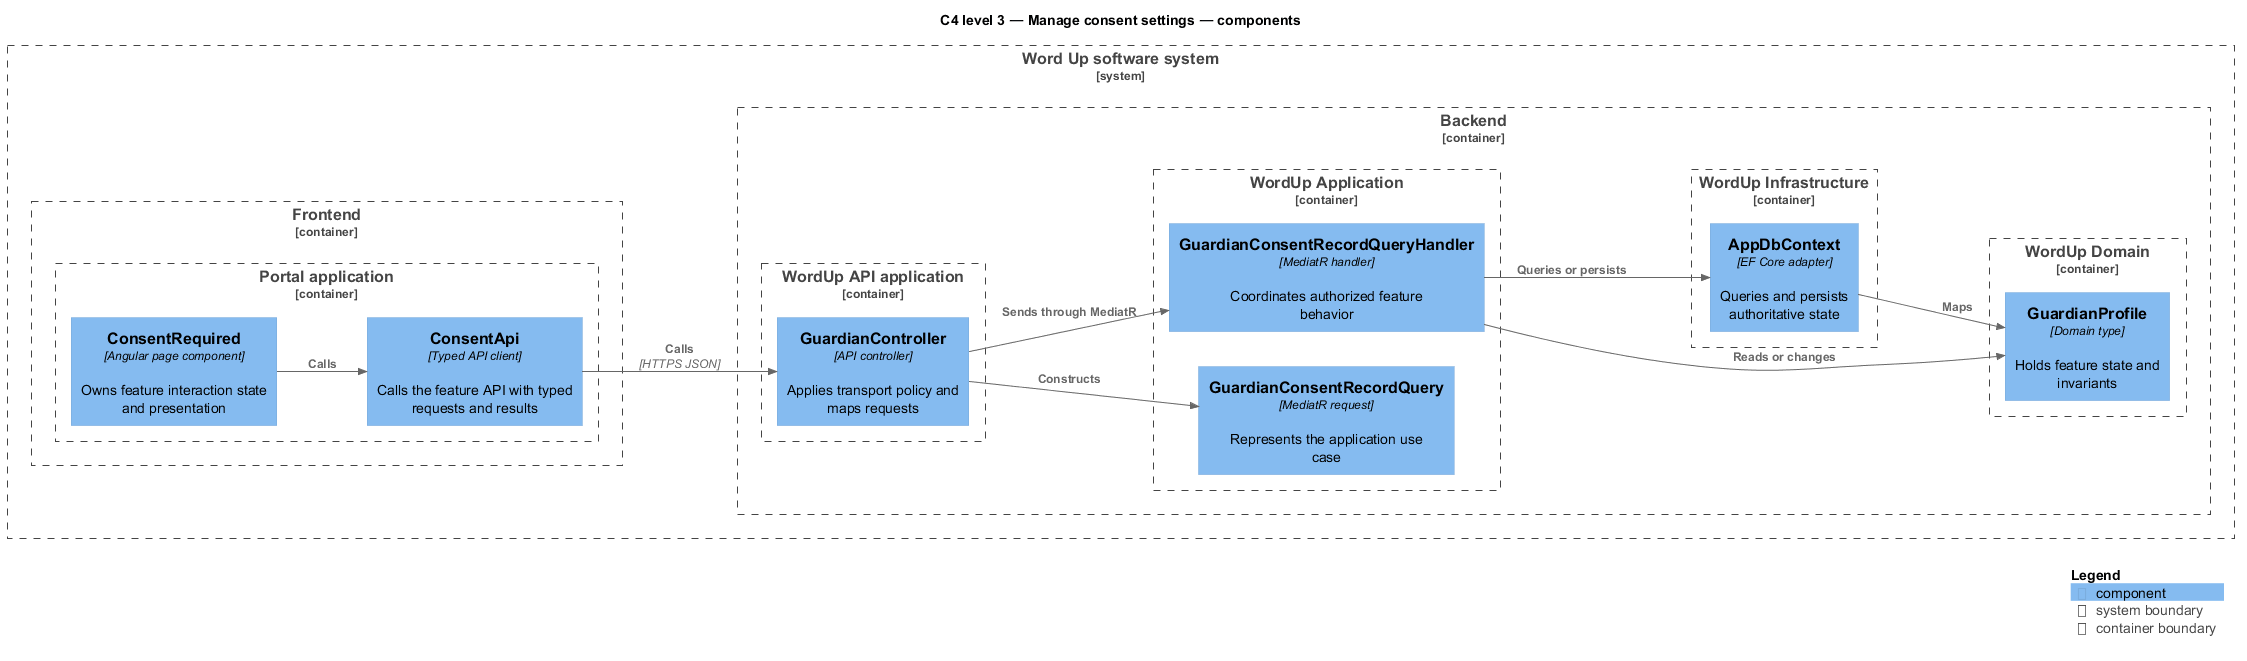

The diagram above was rendered by PlantUML. Its source (embedded in the PNG):
@startuml
!include <C4/C4_Component>
LAYOUT_LEFT_RIGHT()
title C4 level 3 — Manage consent settings — components
System_Boundary(wordup, "Word Up software system") {
  Container_Boundary(frontend, "Frontend") {
    Container_Boundary(frontend_app, "Portal application") {
      Component(page, "ConsentRequired", "Angular page component", "Owns feature interaction state and presentation")
      Component(client, "ConsentApi", "Typed API client", "Calls the feature API with typed requests and results")
    }
  }
  Container_Boundary(backend, "Backend") {
    Container_Boundary(api_app, "WordUp API application") {
      Component(controller, "GuardianController", "API controller", "Applies transport policy and maps requests")
    }
    Container_Boundary(application, "WordUp Application") {
      Component(request, "GuardianConsentRecordQuery", "MediatR request", "Represents the application use case")
      Component(handler, "GuardianConsentRecordQueryHandler", "MediatR handler", "Coordinates authorized feature behavior")
    }
    Container_Boundary(domain, "WordUp Domain") {
      Component(entity, "GuardianProfile", "Domain type", "Holds feature state and invariants")
    }
    Container_Boundary(infrastructure, "WordUp Infrastructure") {
      Component(persistence, "AppDbContext", "EF Core adapter", "Queries and persists authoritative state")
    }
  }
}
Rel(page, client, "Calls")
Rel(client, controller, "Calls", "HTTPS JSON")
Rel(controller, request, "Constructs")
Rel(controller, handler, "Sends through MediatR")
Rel(handler, entity, "Reads or changes")
Rel(handler, persistence, "Queries or persists")
Rel(persistence, entity, "Maps")
SHOW_LEGEND()
@enduml